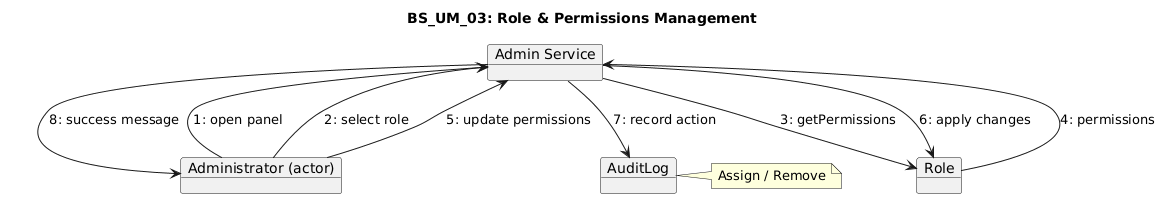

The diagram above was rendered by PlantUML. Its source (embedded in the PNG):
@startuml
title BS_UM_03: Role & Permissions Management

object "Administrator (actor)" as Admin
object "Admin Service" as AC
object "Role" as R
object "AuditLog" as AL

Admin --> AC : 1: open panel
Admin --> AC : 2: select role
AC --> R : 3: getPermissions
R --> AC : 4: permissions

Admin --> AC : 5: update permissions

AC --> R : 6: apply changes
note right
Assign / Remove
end note

AC --> AL : 7: record action
AC --> Admin : 8: success message
@enduml